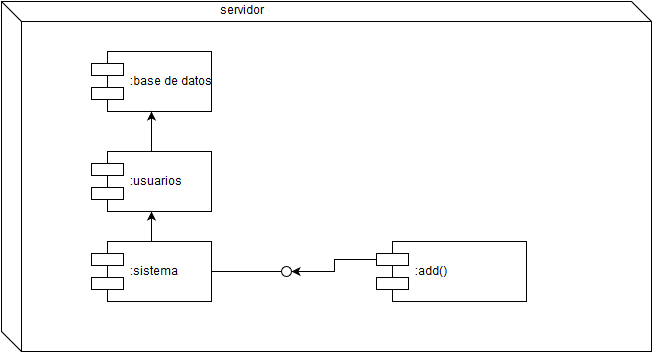

The diagram above was exported from draw.io. Its source (the exported page's mxGraphModel, read from the mxfile embedded in the PNG):
<mxGraphModel dx="1110" dy="578" grid="1" gridSize="10" guides="1" tooltips="1" connect="1" arrows="1" fold="1" page="1" pageScale="1" pageWidth="826" pageHeight="1169" background="#ffffff" math="0" shadow="0">
  <root>
    <mxCell id="0" />
    <mxCell id="1" parent="0" />
    <mxCell id="4" value="" style="shape=cube;whiteSpace=wrap;html=1;" parent="1" vertex="1">
      <mxGeometry x="100" y="130" width="650" height="350" as="geometry" />
    </mxCell>
    <mxCell id="6" value="servidor" style="text;html=1;strokeColor=none;fillColor=none;align=center;verticalAlign=middle;whiteSpace=wrap;" parent="1" vertex="1">
      <mxGeometry x="320" y="130" width="40" height="20" as="geometry" />
    </mxCell>
    <mxCell id="7" value=":base de datos" style="shape=component;align=left;spacingLeft=36;" parent="1" vertex="1">
      <mxGeometry x="190" y="180" width="120" height="60" as="geometry" />
    </mxCell>
    <mxCell id="9" style="edgeStyle=orthogonalEdgeStyle;rounded=0;html=1;exitX=0.5;exitY=0;jettySize=auto;orthogonalLoop=1;entryX=0.5;entryY=1;" parent="1" source="8" target="7" edge="1">
      <mxGeometry relative="1" as="geometry">
        <mxPoint x="240" y="240" as="targetPoint" />
        <Array as="points" />
      </mxGeometry>
    </mxCell>
    <mxCell id="8" value=":usuarios" style="shape=component;align=left;spacingLeft=36;" parent="1" vertex="1">
      <mxGeometry x="190" y="280" width="120" height="60" as="geometry" />
    </mxCell>
    <mxCell id="12" style="edgeStyle=orthogonalEdgeStyle;rounded=0;html=1;exitX=0.5;exitY=0;jettySize=auto;orthogonalLoop=1;" parent="1" source="11" target="8" edge="1">
      <mxGeometry relative="1" as="geometry" />
    </mxCell>
    <mxCell id="11" value=":sistema" style="shape=component;align=left;spacingLeft=36;" parent="1" vertex="1">
      <mxGeometry x="190" y="370" width="120" height="60" as="geometry" />
    </mxCell>
    <mxCell id="13" value="" style="shape=lollipop;direction=south;html=1;" parent="1" vertex="1">
      <mxGeometry x="310" y="395" width="80" height="10" as="geometry" />
    </mxCell>
    <mxCell id="16" style="edgeStyle=orthogonalEdgeStyle;rounded=0;html=1;exitX=0;exitY=0.3;entryX=0.5;entryY=0;entryPerimeter=0;jettySize=auto;orthogonalLoop=1;" parent="1" source="14" target="13" edge="1">
      <mxGeometry relative="1" as="geometry" />
    </mxCell>
    <mxCell id="14" value=":add()" style="shape=component;align=left;spacingLeft=36;" parent="1" vertex="1">
      <mxGeometry x="475" y="370" width="150" height="60" as="geometry" />
    </mxCell>
  </root>
</mxGraphModel>